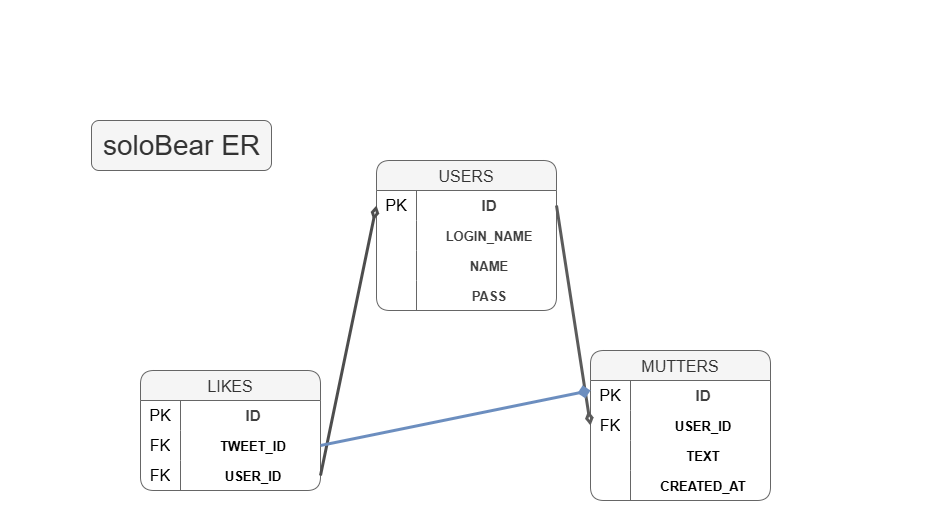

The diagram above was exported from draw.io. Its source (the exported page's mxGraphModel, read from the mxfile embedded in the PNG):
<mxGraphModel dx="629" dy="464" grid="1" gridSize="10" guides="1" tooltips="1" connect="1" arrows="1" fold="1" page="1" pageScale="1.2" pageWidth="827" pageHeight="583" background="#FFFFFF" math="0" shadow="0">
  <root>
    <mxCell id="0" />
    <mxCell id="1" parent="0" />
    <mxCell id="WoMeq2Y9n80feej_eKSr-4" value="USERS" style="shape=table;startSize=30;container=1;collapsible=0;childLayout=tableLayout;fixedRows=1;rowLines=0;fontStyle=0;strokeColor=#666666;fontSize=16;fillColor=#f5f5f5;fontColor=#333333;align=center;rounded=1;" parent="1" vertex="1">
      <mxGeometry x="406" y="200" width="180" height="150" as="geometry" />
    </mxCell>
    <mxCell id="WoMeq2Y9n80feej_eKSr-5" value="" style="shape=tableRow;horizontal=0;startSize=0;swimlaneHead=0;swimlaneBody=0;top=0;left=0;bottom=0;right=0;collapsible=0;dropTarget=0;fillColor=none;points=[[0,0.5],[1,0.5]];portConstraint=eastwest;strokeColor=inherit;fontSize=16;align=center;rounded=1;" parent="WoMeq2Y9n80feej_eKSr-4" vertex="1">
      <mxGeometry y="30" width="180" height="30" as="geometry" />
    </mxCell>
    <mxCell id="WoMeq2Y9n80feej_eKSr-6" value="PK" style="shape=partialRectangle;html=1;whiteSpace=wrap;connectable=0;fillColor=none;top=0;left=0;bottom=0;right=0;overflow=hidden;pointerEvents=1;strokeColor=inherit;fontSize=16;align=center;rounded=1;" parent="WoMeq2Y9n80feej_eKSr-5" vertex="1">
      <mxGeometry width="40" height="30" as="geometry">
        <mxRectangle width="40" height="30" as="alternateBounds" />
      </mxGeometry>
    </mxCell>
    <mxCell id="WoMeq2Y9n80feej_eKSr-7" value="&lt;div&gt;&lt;b style=&quot;scrollbar-color: rgb(226, 226, 226) rgb(251, 251, 251); text-wrap-mode: nowrap; background-color: transparent; color: rgb(63, 63, 63);&quot;&gt;&lt;font style=&quot;font-size: 15px;&quot;&gt;ID&lt;/font&gt;&lt;/b&gt;&lt;span style=&quot;font-size: 13px; text-wrap-mode: nowrap;&quot;&gt;&lt;b&gt;&lt;/b&gt;&lt;/span&gt;&lt;/div&gt;" style="shape=partialRectangle;html=1;whiteSpace=wrap;connectable=0;fillColor=none;top=0;left=0;bottom=0;right=0;align=center;spacingLeft=6;overflow=hidden;strokeColor=inherit;fontSize=16;rounded=1;" parent="WoMeq2Y9n80feej_eKSr-5" vertex="1">
      <mxGeometry x="40" width="140" height="30" as="geometry">
        <mxRectangle width="140" height="30" as="alternateBounds" />
      </mxGeometry>
    </mxCell>
    <mxCell id="WoMeq2Y9n80feej_eKSr-8" value="" style="shape=tableRow;horizontal=0;startSize=0;swimlaneHead=0;swimlaneBody=0;top=0;left=0;bottom=0;right=0;collapsible=0;dropTarget=0;fillColor=none;points=[[0,0.5],[1,0.5]];portConstraint=eastwest;strokeColor=inherit;fontSize=16;align=center;rounded=1;" parent="WoMeq2Y9n80feej_eKSr-4" vertex="1">
      <mxGeometry y="60" width="180" height="30" as="geometry" />
    </mxCell>
    <mxCell id="WoMeq2Y9n80feej_eKSr-9" value="" style="shape=partialRectangle;html=1;whiteSpace=wrap;connectable=0;fillColor=none;top=0;left=0;bottom=0;right=0;overflow=hidden;strokeColor=inherit;fontSize=16;align=center;rounded=1;" parent="WoMeq2Y9n80feej_eKSr-8" vertex="1">
      <mxGeometry width="40" height="30" as="geometry">
        <mxRectangle width="40" height="30" as="alternateBounds" />
      </mxGeometry>
    </mxCell>
    <mxCell id="WoMeq2Y9n80feej_eKSr-10" value="&lt;b style=&quot;scrollbar-color: rgb(226, 226, 226) rgb(251, 251, 251); text-wrap-mode: nowrap; background-color: transparent; font-size: 13px; color: rgb(63, 63, 63);&quot;&gt;LOGIN_NAME&lt;/b&gt;" style="shape=partialRectangle;html=1;whiteSpace=wrap;connectable=0;fillColor=none;top=0;left=0;bottom=0;right=0;align=center;spacingLeft=6;overflow=hidden;strokeColor=inherit;fontSize=16;rounded=1;" parent="WoMeq2Y9n80feej_eKSr-8" vertex="1">
      <mxGeometry x="40" width="140" height="30" as="geometry">
        <mxRectangle width="140" height="30" as="alternateBounds" />
      </mxGeometry>
    </mxCell>
    <mxCell id="WoMeq2Y9n80feej_eKSr-11" value="" style="shape=tableRow;horizontal=0;startSize=0;swimlaneHead=0;swimlaneBody=0;top=0;left=0;bottom=0;right=0;collapsible=0;dropTarget=0;fillColor=none;points=[[0,0.5],[1,0.5]];portConstraint=eastwest;strokeColor=inherit;fontSize=16;align=center;rounded=1;" parent="WoMeq2Y9n80feej_eKSr-4" vertex="1">
      <mxGeometry y="90" width="180" height="30" as="geometry" />
    </mxCell>
    <mxCell id="WoMeq2Y9n80feej_eKSr-12" value="" style="shape=partialRectangle;html=1;whiteSpace=wrap;connectable=0;fillColor=none;top=0;left=0;bottom=0;right=0;overflow=hidden;strokeColor=inherit;fontSize=16;align=center;rounded=1;" parent="WoMeq2Y9n80feej_eKSr-11" vertex="1">
      <mxGeometry width="40" height="30" as="geometry">
        <mxRectangle width="40" height="30" as="alternateBounds" />
      </mxGeometry>
    </mxCell>
    <mxCell id="WoMeq2Y9n80feej_eKSr-13" value="&lt;b style=&quot;scrollbar-color: rgb(226, 226, 226) rgb(251, 251, 251); text-wrap-mode: nowrap; background-color: transparent; font-size: 13px; color: rgb(63, 63, 63);&quot;&gt;NAME&lt;/b&gt;" style="shape=partialRectangle;html=1;whiteSpace=wrap;connectable=0;fillColor=none;top=0;left=0;bottom=0;right=0;align=center;spacingLeft=6;overflow=hidden;strokeColor=inherit;fontSize=16;rounded=1;" parent="WoMeq2Y9n80feej_eKSr-11" vertex="1">
      <mxGeometry x="40" width="140" height="30" as="geometry">
        <mxRectangle width="140" height="30" as="alternateBounds" />
      </mxGeometry>
    </mxCell>
    <mxCell id="WoMeq2Y9n80feej_eKSr-20" style="shape=tableRow;horizontal=0;startSize=0;swimlaneHead=0;swimlaneBody=0;top=0;left=0;bottom=0;right=0;collapsible=0;dropTarget=0;fillColor=none;points=[[0,0.5],[1,0.5]];portConstraint=eastwest;strokeColor=inherit;fontSize=16;align=center;rounded=1;" parent="WoMeq2Y9n80feej_eKSr-4" vertex="1">
      <mxGeometry y="120" width="180" height="30" as="geometry" />
    </mxCell>
    <mxCell id="WoMeq2Y9n80feej_eKSr-21" value="" style="shape=partialRectangle;html=1;whiteSpace=wrap;connectable=0;fillColor=none;top=0;left=0;bottom=0;right=0;overflow=hidden;strokeColor=inherit;fontSize=16;align=center;rounded=1;" parent="WoMeq2Y9n80feej_eKSr-20" vertex="1">
      <mxGeometry width="40" height="30" as="geometry">
        <mxRectangle width="40" height="30" as="alternateBounds" />
      </mxGeometry>
    </mxCell>
    <mxCell id="WoMeq2Y9n80feej_eKSr-22" value="&lt;b style=&quot;scrollbar-color: rgb(226, 226, 226) rgb(251, 251, 251); text-wrap-mode: nowrap; background-color: transparent; font-size: 13px; color: rgb(63, 63, 63);&quot;&gt;PASS&lt;/b&gt;" style="shape=partialRectangle;html=1;whiteSpace=wrap;connectable=0;fillColor=none;top=0;left=0;bottom=0;right=0;align=center;spacingLeft=6;overflow=hidden;strokeColor=inherit;fontSize=16;rounded=1;" parent="WoMeq2Y9n80feej_eKSr-20" vertex="1">
      <mxGeometry x="40" width="140" height="30" as="geometry">
        <mxRectangle width="140" height="30" as="alternateBounds" />
      </mxGeometry>
    </mxCell>
    <mxCell id="WoMeq2Y9n80feej_eKSr-23" value="MUTTERS" style="shape=table;startSize=30;container=1;collapsible=0;childLayout=tableLayout;fixedRows=1;rowLines=0;fontStyle=0;strokeColor=#666666;fontSize=16;fillColor=#f5f5f5;fontColor=#333333;align=center;rounded=1;" parent="1" vertex="1">
      <mxGeometry x="620" y="390" width="180" height="150" as="geometry" />
    </mxCell>
    <mxCell id="WoMeq2Y9n80feej_eKSr-24" value="" style="shape=tableRow;horizontal=0;startSize=0;swimlaneHead=0;swimlaneBody=0;top=0;left=0;bottom=0;right=0;collapsible=0;dropTarget=0;fillColor=none;points=[[0,0.5],[1,0.5]];portConstraint=eastwest;strokeColor=inherit;fontSize=16;align=center;rounded=1;" parent="WoMeq2Y9n80feej_eKSr-23" vertex="1">
      <mxGeometry y="30" width="180" height="30" as="geometry" />
    </mxCell>
    <mxCell id="WoMeq2Y9n80feej_eKSr-25" value="PK" style="shape=partialRectangle;html=1;whiteSpace=wrap;connectable=0;fillColor=none;top=0;left=0;bottom=0;right=0;overflow=hidden;pointerEvents=1;strokeColor=inherit;fontSize=16;align=center;rounded=1;" parent="WoMeq2Y9n80feej_eKSr-24" vertex="1">
      <mxGeometry width="40" height="30" as="geometry">
        <mxRectangle width="40" height="30" as="alternateBounds" />
      </mxGeometry>
    </mxCell>
    <mxCell id="WoMeq2Y9n80feej_eKSr-26" value="&lt;div&gt;&lt;b style=&quot;scrollbar-color: rgb(226, 226, 226) rgb(251, 251, 251); text-wrap-mode: nowrap; background-color: transparent; color: rgb(63, 63, 63);&quot;&gt;&lt;font style=&quot;font-size: 15px;&quot;&gt;ID&lt;/font&gt;&lt;/b&gt;&lt;span style=&quot;font-size: 13px; text-wrap-mode: nowrap;&quot;&gt;&lt;b&gt;&lt;/b&gt;&lt;/span&gt;&lt;/div&gt;" style="shape=partialRectangle;html=1;whiteSpace=wrap;connectable=0;fillColor=none;top=0;left=0;bottom=0;right=0;align=center;spacingLeft=6;overflow=hidden;strokeColor=inherit;fontSize=16;rounded=1;" parent="WoMeq2Y9n80feej_eKSr-24" vertex="1">
      <mxGeometry x="40" width="140" height="30" as="geometry">
        <mxRectangle width="140" height="30" as="alternateBounds" />
      </mxGeometry>
    </mxCell>
    <mxCell id="WoMeq2Y9n80feej_eKSr-27" value="" style="shape=tableRow;horizontal=0;startSize=0;swimlaneHead=0;swimlaneBody=0;top=0;left=0;bottom=0;right=0;collapsible=0;dropTarget=0;fillColor=none;points=[[0,0.5],[1,0.5]];portConstraint=eastwest;strokeColor=inherit;fontSize=16;align=center;rounded=1;" parent="WoMeq2Y9n80feej_eKSr-23" vertex="1">
      <mxGeometry y="60" width="180" height="30" as="geometry" />
    </mxCell>
    <mxCell id="WoMeq2Y9n80feej_eKSr-28" value="FK" style="shape=partialRectangle;html=1;whiteSpace=wrap;connectable=0;fillColor=none;top=0;left=0;bottom=0;right=0;overflow=hidden;strokeColor=inherit;fontSize=16;align=center;rounded=1;" parent="WoMeq2Y9n80feej_eKSr-27" vertex="1">
      <mxGeometry width="40" height="30" as="geometry">
        <mxRectangle width="40" height="30" as="alternateBounds" />
      </mxGeometry>
    </mxCell>
    <mxCell id="WoMeq2Y9n80feej_eKSr-29" value="&lt;span style=&quot;font-size: 13px; text-wrap-mode: nowrap;&quot;&gt;&lt;b&gt;USER_ID&lt;/b&gt;&lt;/span&gt;" style="shape=partialRectangle;html=1;whiteSpace=wrap;connectable=0;fillColor=none;top=0;left=0;bottom=0;right=0;align=center;spacingLeft=6;overflow=hidden;strokeColor=inherit;fontSize=16;rounded=1;" parent="WoMeq2Y9n80feej_eKSr-27" vertex="1">
      <mxGeometry x="40" width="140" height="30" as="geometry">
        <mxRectangle width="140" height="30" as="alternateBounds" />
      </mxGeometry>
    </mxCell>
    <mxCell id="WoMeq2Y9n80feej_eKSr-30" value="" style="shape=tableRow;horizontal=0;startSize=0;swimlaneHead=0;swimlaneBody=0;top=0;left=0;bottom=0;right=0;collapsible=0;dropTarget=0;fillColor=none;points=[[0,0.5],[1,0.5]];portConstraint=eastwest;strokeColor=inherit;fontSize=16;align=center;rounded=1;" parent="WoMeq2Y9n80feej_eKSr-23" vertex="1">
      <mxGeometry y="90" width="180" height="30" as="geometry" />
    </mxCell>
    <mxCell id="WoMeq2Y9n80feej_eKSr-31" value="" style="shape=partialRectangle;html=1;whiteSpace=wrap;connectable=0;fillColor=none;top=0;left=0;bottom=0;right=0;overflow=hidden;strokeColor=inherit;fontSize=16;align=center;rounded=1;" parent="WoMeq2Y9n80feej_eKSr-30" vertex="1">
      <mxGeometry width="40" height="30" as="geometry">
        <mxRectangle width="40" height="30" as="alternateBounds" />
      </mxGeometry>
    </mxCell>
    <mxCell id="WoMeq2Y9n80feej_eKSr-32" value="&lt;span style=&quot;font-size: 13px; text-wrap-mode: nowrap;&quot;&gt;&lt;b&gt;TEXT&lt;/b&gt;&lt;/span&gt;" style="shape=partialRectangle;html=1;whiteSpace=wrap;connectable=0;fillColor=none;top=0;left=0;bottom=0;right=0;align=center;spacingLeft=6;overflow=hidden;strokeColor=inherit;fontSize=16;rounded=1;" parent="WoMeq2Y9n80feej_eKSr-30" vertex="1">
      <mxGeometry x="40" width="140" height="30" as="geometry">
        <mxRectangle width="140" height="30" as="alternateBounds" />
      </mxGeometry>
    </mxCell>
    <mxCell id="WoMeq2Y9n80feej_eKSr-33" style="shape=tableRow;horizontal=0;startSize=0;swimlaneHead=0;swimlaneBody=0;top=0;left=0;bottom=0;right=0;collapsible=0;dropTarget=0;fillColor=none;points=[[0,0.5],[1,0.5]];portConstraint=eastwest;strokeColor=inherit;fontSize=16;align=center;rounded=1;" parent="WoMeq2Y9n80feej_eKSr-23" vertex="1">
      <mxGeometry y="120" width="180" height="30" as="geometry" />
    </mxCell>
    <mxCell id="WoMeq2Y9n80feej_eKSr-34" value="" style="shape=partialRectangle;html=1;whiteSpace=wrap;connectable=0;fillColor=none;top=0;left=0;bottom=0;right=0;overflow=hidden;strokeColor=inherit;fontSize=16;align=center;rounded=1;" parent="WoMeq2Y9n80feej_eKSr-33" vertex="1">
      <mxGeometry width="40" height="30" as="geometry">
        <mxRectangle width="40" height="30" as="alternateBounds" />
      </mxGeometry>
    </mxCell>
    <mxCell id="WoMeq2Y9n80feej_eKSr-35" value="&lt;span style=&quot;font-size: 13px; text-wrap-mode: nowrap;&quot;&gt;&lt;b&gt;CREATED_AT&lt;/b&gt;&lt;/span&gt;" style="shape=partialRectangle;html=1;whiteSpace=wrap;connectable=0;fillColor=none;top=0;left=0;bottom=0;right=0;align=center;spacingLeft=6;overflow=hidden;strokeColor=inherit;fontSize=16;rounded=1;" parent="WoMeq2Y9n80feej_eKSr-33" vertex="1">
      <mxGeometry x="40" width="140" height="30" as="geometry">
        <mxRectangle width="140" height="30" as="alternateBounds" />
      </mxGeometry>
    </mxCell>
    <mxCell id="WoMeq2Y9n80feej_eKSr-36" value="LIKES" style="shape=table;startSize=30;container=1;collapsible=0;childLayout=tableLayout;fixedRows=1;rowLines=0;fontStyle=0;strokeColor=#666666;fontSize=16;fillColor=#f5f5f5;fontColor=#333333;align=center;rounded=1;" parent="1" vertex="1">
      <mxGeometry x="170" y="410" width="180" height="120" as="geometry" />
    </mxCell>
    <mxCell id="WoMeq2Y9n80feej_eKSr-37" value="" style="shape=tableRow;horizontal=0;startSize=0;swimlaneHead=0;swimlaneBody=0;top=0;left=0;bottom=0;right=0;collapsible=0;dropTarget=0;fillColor=none;points=[[0,0.5],[1,0.5]];portConstraint=eastwest;strokeColor=inherit;fontSize=16;align=center;rounded=1;" parent="WoMeq2Y9n80feej_eKSr-36" vertex="1">
      <mxGeometry y="30" width="180" height="30" as="geometry" />
    </mxCell>
    <mxCell id="WoMeq2Y9n80feej_eKSr-38" value="PK" style="shape=partialRectangle;html=1;whiteSpace=wrap;connectable=0;fillColor=none;top=0;left=0;bottom=0;right=0;overflow=hidden;pointerEvents=1;strokeColor=inherit;fontSize=16;align=center;rounded=1;" parent="WoMeq2Y9n80feej_eKSr-37" vertex="1">
      <mxGeometry width="40" height="30" as="geometry">
        <mxRectangle width="40" height="30" as="alternateBounds" />
      </mxGeometry>
    </mxCell>
    <mxCell id="WoMeq2Y9n80feej_eKSr-39" value="&lt;div&gt;&lt;b style=&quot;scrollbar-color: rgb(226, 226, 226) rgb(251, 251, 251); text-wrap-mode: nowrap; background-color: transparent; color: rgb(63, 63, 63);&quot;&gt;&lt;font style=&quot;font-size: 15px;&quot;&gt;ID&lt;/font&gt;&lt;/b&gt;&lt;span style=&quot;font-size: 13px; text-wrap-mode: nowrap;&quot;&gt;&lt;b&gt;&lt;/b&gt;&lt;/span&gt;&lt;/div&gt;" style="shape=partialRectangle;html=1;whiteSpace=wrap;connectable=0;fillColor=none;top=0;left=0;bottom=0;right=0;align=center;spacingLeft=6;overflow=hidden;strokeColor=inherit;fontSize=16;rounded=1;" parent="WoMeq2Y9n80feej_eKSr-37" vertex="1">
      <mxGeometry x="40" width="140" height="30" as="geometry">
        <mxRectangle width="140" height="30" as="alternateBounds" />
      </mxGeometry>
    </mxCell>
    <mxCell id="WoMeq2Y9n80feej_eKSr-40" value="" style="shape=tableRow;horizontal=0;startSize=0;swimlaneHead=0;swimlaneBody=0;top=0;left=0;bottom=0;right=0;collapsible=0;dropTarget=0;fillColor=none;points=[[0,0.5],[1,0.5]];portConstraint=eastwest;strokeColor=inherit;fontSize=16;align=center;rounded=1;" parent="WoMeq2Y9n80feej_eKSr-36" vertex="1">
      <mxGeometry y="60" width="180" height="30" as="geometry" />
    </mxCell>
    <mxCell id="WoMeq2Y9n80feej_eKSr-41" value="FK" style="shape=partialRectangle;html=1;whiteSpace=wrap;connectable=0;fillColor=none;top=0;left=0;bottom=0;right=0;overflow=hidden;strokeColor=inherit;fontSize=16;align=center;rounded=1;" parent="WoMeq2Y9n80feej_eKSr-40" vertex="1">
      <mxGeometry width="40" height="30" as="geometry">
        <mxRectangle width="40" height="30" as="alternateBounds" />
      </mxGeometry>
    </mxCell>
    <mxCell id="WoMeq2Y9n80feej_eKSr-42" value="&lt;span style=&quot;font-size: 13px; text-wrap-mode: nowrap;&quot;&gt;&lt;b&gt;TWEET_ID&lt;/b&gt;&lt;/span&gt;" style="shape=partialRectangle;html=1;whiteSpace=wrap;connectable=0;fillColor=none;top=0;left=0;bottom=0;right=0;align=center;spacingLeft=6;overflow=hidden;strokeColor=inherit;fontSize=16;rounded=1;" parent="WoMeq2Y9n80feej_eKSr-40" vertex="1">
      <mxGeometry x="40" width="140" height="30" as="geometry">
        <mxRectangle width="140" height="30" as="alternateBounds" />
      </mxGeometry>
    </mxCell>
    <mxCell id="WoMeq2Y9n80feej_eKSr-43" value="" style="shape=tableRow;horizontal=0;startSize=0;swimlaneHead=0;swimlaneBody=0;top=0;left=0;bottom=0;right=0;collapsible=0;dropTarget=0;fillColor=none;points=[[0,0.5],[1,0.5]];portConstraint=eastwest;strokeColor=inherit;fontSize=16;align=center;rounded=1;" parent="WoMeq2Y9n80feej_eKSr-36" vertex="1">
      <mxGeometry y="90" width="180" height="30" as="geometry" />
    </mxCell>
    <mxCell id="WoMeq2Y9n80feej_eKSr-44" value="FK" style="shape=partialRectangle;html=1;whiteSpace=wrap;connectable=0;fillColor=none;top=0;left=0;bottom=0;right=0;overflow=hidden;strokeColor=inherit;fontSize=16;align=center;rounded=1;" parent="WoMeq2Y9n80feej_eKSr-43" vertex="1">
      <mxGeometry width="40" height="30" as="geometry">
        <mxRectangle width="40" height="30" as="alternateBounds" />
      </mxGeometry>
    </mxCell>
    <mxCell id="WoMeq2Y9n80feej_eKSr-45" value="&lt;font style=&quot;font-size: 13px;&quot;&gt;&lt;b&gt;USER_ID&lt;/b&gt;&lt;/font&gt;" style="shape=partialRectangle;html=1;whiteSpace=wrap;connectable=0;fillColor=none;top=0;left=0;bottom=0;right=0;align=center;spacingLeft=6;overflow=hidden;strokeColor=inherit;fontSize=16;rounded=1;" parent="WoMeq2Y9n80feej_eKSr-43" vertex="1">
      <mxGeometry x="40" width="140" height="30" as="geometry">
        <mxRectangle width="140" height="30" as="alternateBounds" />
      </mxGeometry>
    </mxCell>
    <mxCell id="sYaE1JYDTZ4Qm6gjMZAm-1" style="html=1;entryX=0;entryY=0.5;entryDx=0;entryDy=0;exitX=1;exitY=0.5;exitDx=0;exitDy=0;endArrow=diamondThin;endFill=0;fillColor=#d5e8d4;strokeColor=#4D4D4D;strokeWidth=3;align=center;rounded=1;" parent="1" source="WoMeq2Y9n80feej_eKSr-43" target="WoMeq2Y9n80feej_eKSr-5" edge="1">
      <mxGeometry relative="1" as="geometry" />
    </mxCell>
    <mxCell id="sYaE1JYDTZ4Qm6gjMZAm-2" style="edgeStyle=none;html=1;exitX=1;exitY=0.5;exitDx=0;exitDy=0;entryX=0;entryY=0.5;entryDx=0;entryDy=0;endArrow=diamondThin;endFill=0;fillColor=#d5e8d4;strokeColor=#5B5B5B;strokeWidth=3;align=center;rounded=1;" parent="1" source="WoMeq2Y9n80feej_eKSr-5" target="WoMeq2Y9n80feej_eKSr-27" edge="1">
      <mxGeometry relative="1" as="geometry" />
    </mxCell>
    <mxCell id="sYaE1JYDTZ4Qm6gjMZAm-4" value="&lt;font style=&quot;font-size: 28px;&quot;&gt;soloBear ER&lt;/font&gt;" style="text;html=1;align=center;verticalAlign=middle;resizable=0;points=[];autosize=1;strokeColor=#666666;fillColor=#f5f5f5;fontColor=#333333;rounded=1;" parent="1" vertex="1">
      <mxGeometry x="121" y="160" width="180" height="50" as="geometry" />
    </mxCell>
    <mxCell id="kuH199BROnGMWBzus0ld-2" value="" style="whiteSpace=wrap;html=1;aspect=fixed;rounded=1;strokeColor=#FFFFFF;" parent="1" vertex="1">
      <mxGeometry x="30" y="40" width="80" height="80" as="geometry" />
    </mxCell>
    <mxCell id="kuH199BROnGMWBzus0ld-3" value="" style="whiteSpace=wrap;html=1;aspect=fixed;rounded=1;strokeColor=#FFFFFF;" parent="1" vertex="1">
      <mxGeometry x="890" y="490" width="80" height="80" as="geometry" />
    </mxCell>
    <mxCell id="oYzKGRpGxyZjKh_wbAOz-1" style="edgeStyle=none;html=1;endArrow=diamond;endFill=1;strokeWidth=3;fillColor=#dae8fc;strokeColor=#6c8ebf;exitX=1;exitY=0.5;exitDx=0;exitDy=0;" edge="1" parent="1" source="WoMeq2Y9n80feej_eKSr-40">
      <mxGeometry relative="1" as="geometry">
        <mxPoint x="620" y="430" as="targetPoint" />
      </mxGeometry>
    </mxCell>
  </root>
</mxGraphModel>